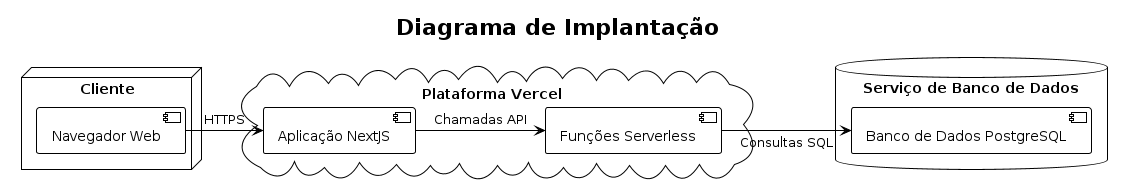

The diagram above was rendered by PlantUML. Its source (embedded in the PNG):
@startuml "Diagrama de Implantação"
!theme plain
title Diagrama de Implantação

node "Cliente" {
  [Navegador Web]
}

cloud "Plataforma Vercel" {
  [Aplicação NextJS]
  [Funções Serverless]
}

database "Serviço de Banco de Dados" {
  [Banco de Dados PostgreSQL]
}

[Navegador Web] -right-> [Aplicação NextJS] : HTTPS
[Aplicação NextJS] -right-> [Funções Serverless] : Chamadas API
[Funções Serverless] -right-> [Banco de Dados PostgreSQL] : Consultas SQL
@enduml